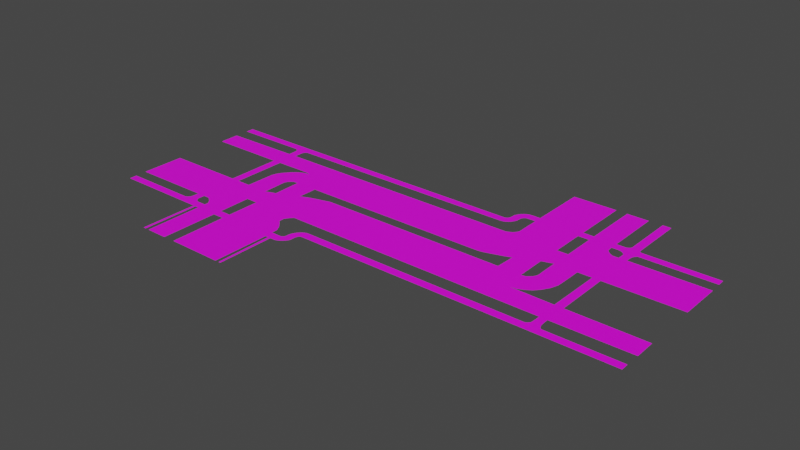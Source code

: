 # Source: untitled.blend  (saved by Blender 2.90.8; exported with 4.5.12 LTS)
import bpy
from mathutils import Matrix  # noqa: F401  (used for matrix-valued properties, if any)

bpy.ops.wm.read_factory_settings(use_empty=True)
scene = bpy.context.scene
scene.name = 'Scene'

# ---- collections
col_collection = bpy.data.collections.new('Collection'); scene.collection.children.link(col_collection)

# ---- images (referenced by path relative to the original .blend; pixels are not part of the script)
import os
ASSET_DIR = os.environ.get("B2B_ASSET_DIR", "")  # directory of the original .blend (textures are referenced by path, not embedded)
HERE = os.path.dirname(os.path.abspath(__file__))  # packed textures are extracted next to this script under _unpacked/

def load_image(name, relpath, width, height, colorspace="sRGB"):
    """Load a texture the original file referenced (path relative to the .blend, or extracted next to this script)."""
    p = next((c for c in (os.path.join(HERE, relpath), os.path.join(ASSET_DIR, relpath)) if relpath and os.path.exists(c)), "")
    if p:
        img = bpy.data.images.load(p, check_existing=True)
        img.name = name
    else:  # same state as the original file: an image datablock whose file is absent (Cycles renders it pink)
        img = bpy.data.images.new(name, width, height)
        img.source = "FILE"
        img.filepath = "//" + (relpath or name)
    img.colorspace_settings.name = colorspace
    return img
img_kruispunt_sketch_v2_id_png = load_image('kruispunt_sketch_V2-ID.png', 'kruispunt_sketch_V2-ID.png', 1024, 1024, 'sRGB')

# ---- materials (node trees are filled in below, after node groups)
mat_material_001 = bpy.data.materials.new('Material.001')
mat_material_001.use_transparent_shadow = False
mat_material_002 = bpy.data.materials.new('Material.002')
mat_material_002.use_transparent_shadow = False

# ---- material node trees
mat_material_001.use_nodes = True; mat_material_001.node_tree.nodes.clear()
_N = mat_material_001.node_tree.nodes; _L = mat_material_001.node_tree.links
n0 = _N.new('ShaderNodeBsdfPrincipled'); n0.name = 'Principled BSDF'; n0.location = (0, 300)
n0.distribution = 'GGX'
n0.subsurface_method = 'BURLEY'
n0.inputs[3].default_value = 1.45
n0.inputs[27].default_value = (0.0, 0.0, 0.0, 1.0)
n0.inputs[28].default_value = 1.0
n1 = _N.new('ShaderNodeOutputMaterial'); n1.name = 'Material Output'; n1.location = (300, 300)
n2 = _N.new('ShaderNodeTexImage'); n2.name = 'Image Texture'; n2.location = (-300, 300)
n2.label = 'Base Color'
n2.image = img_kruispunt_sketch_v2_id_png
_L.new(n0.outputs[0], n1.inputs[0])
_L.new(n2.outputs[0], n0.inputs[0])
n1.is_active_output = True
mat_material_002.use_nodes = True; mat_material_002.node_tree.nodes.clear()
_N = mat_material_002.node_tree.nodes; _L = mat_material_002.node_tree.links
n0 = _N.new('ShaderNodeBsdfPrincipled'); n0.name = 'Principled BSDF'; n0.location = (0, 300)
n0.distribution = 'GGX'
n0.subsurface_method = 'BURLEY'
n0.inputs[3].default_value = 1.45
n0.inputs[27].default_value = (0.0, 0.0, 0.0, 1.0)
n0.inputs[28].default_value = 1.0
n1 = _N.new('ShaderNodeOutputMaterial'); n1.name = 'Material Output'; n1.location = (300, 300)
_L.new(n0.outputs[0], n1.inputs[0])
n1.is_active_output = True

# ---- world
world_world = bpy.data.worlds.new('World'); scene.world = world_world
world_world.use_nodes = True; world_world.node_tree.nodes.clear()
_N = world_world.node_tree.nodes; _L = world_world.node_tree.links
n0 = _N.new('ShaderNodeOutputWorld'); n0.name = 'World Output'; n0.location = (300, 300)
n1 = _N.new('ShaderNodeBackground'); n1.name = 'Background'; n1.location = (10, 300)
n1.inputs[0].default_value = (0.05088, 0.05088, 0.05088, 1.0)
_L.new(n1.outputs[0], n0.inputs[0])
n0.is_active_output = True
world_world.color = (0.05088, 0.05088, 0.05088)
world_world.use_sun_shadow = False
world_world.sun_shadow_jitter_overblur = 0.0

# ---- meshes
me_plane = bpy.data.meshes.new('Plane')
me_plane.from_pydata([(-2.502, -0.2647, 0.0), (-1.344, -0.2647, 0.0), (-2.502, -0.6756, 0.0), (-1.635, -0.6734, 0.0), (-1.354, -0.4701, 0.0), (-1.352, -0.7834, 0.0), (-1.586, -0.7081, 0.0), (-1.35, -1.405, 0.0), (-1.552, -1.404, 0.0), (-1.557, -0.7864, 0.0), (-1.556, -0.7499, 0.0), (-1.161, -0.2006, 0.0), (-0.9372, -0.1003, 0.0), (-0.751, -0.05045, 0.0), (1.039, -0.05, 0.0), (1.036, -0.4724, 0.0), (-0.7752, -0.4717, 0.0), (-1.241, -0.4709, 0.0), (-0.8022, -0.498, 0.0), (-0.8312, -0.5413, 0.0), (-0.726, -1.406, 0.0), (-1.239, -1.402, 0.0), (-0.8309, -0.5953, 0.0), (-0.8005, -0.6228, 0.0), (-0.7549, -0.6749, 0.0), (-0.7282, -0.727, 0.0), (1.566, 0.07062, 0.0), (1.564, -0.0008496, 0.0), (1.541, -0.07389, 0.0), (1.499, -0.1422, 0.0), (1.455, -0.1901, 0.0), (1.404, -0.2222, 0.0), (1.352, -0.2464, 0.0), (1.293, -0.2565, 0.0), (2.498, -0.2649, 0.0), (2.5, -0.4671, 0.0), (1.046, 0.1373, 0.0), (1.253, 0.4632, 0.0), (1.252, 0.2317, 0.0), (1.256, -0.05337, 0.0), (1.298, -0.04398, 0.0), (1.319, -0.02672, 0.0), (1.338, -0.009455, 0.0), (1.35, 0.009382, 0.0), (1.359, 0.03452, 0.0), (1.358, 0.06752, 0.0), (1.359, 1.404, 0.0), (1.565, 1.404, 0.0), (1.569, 0.7312, 0.0), (1.588, 0.7053, 0.0), (1.614, 0.6845, 0.0), (1.641, 0.6704, 0.0), (2.5, 0.6733, 0.0), (2.498, 0.2682, 0.0), (1.568, 0.2632, 0.0), (1.356, 0.2636, 0.0), (1.359, 0.4637, 0.0), (1.252, 1.407, 0.0), (0.8317, 1.405, 0.0), (0.8344, 0.5446, 0.0), (0.8252, 0.5275, 0.0), (0.8134, 0.5105, 0.0), (0.8003, 0.4973, 0.0), (0.7806, 0.4868, 0.0), (0.7622, 0.4777, 0.0), (0.7438, 0.4711, 0.0), (0.991, 0.1163, 0.0), (0.9346, 0.09794, 0.0), (0.8664, 0.07695, 0.0), (0.8126, 0.06121, 0.0), (0.768, 0.05333, 0.0), (-2.498, 0.4598, 0.0), (-2.498, 0.2648, 0.0), (-1.349, 0.2671, 0.0), (-1.33, 0.2634, 0.0), (-1.312, 0.257, 0.0), (-1.301, 0.2498, 0.0), (-1.331, 0.2488, 0.0), (-1.352, 0.2443, 0.0), (-1.372, 0.2352, 0.0), (-1.392, 0.2261, 0.0), (-1.412, 0.2133, 0.0), (-1.425, 0.2042, 0.0), (-1.443, 0.1887, 0.0), (-1.462, 0.1705, 0.0), (-1.478, 0.1523, 0.0), (-1.495, 0.1322, 0.0), (-1.511, 0.1149, 0.0), (-1.521, 0.09577, 0.0), (-1.533, 0.07482, 0.0), (-1.543, 0.05295, 0.0), (-1.547, 0.03564, 0.0), (-1.552, 0.01559, 0.0), (-1.556, -0.2647, 0.0), (-1.347, -0.02327, 0.0), (-1.341, -0.00359, 0.0), (-1.33, 0.01347, 0.0), (-1.313, 0.02921, 0.0), (-1.294, 0.04102, 0.0), (-1.276, 0.04627, 0.0), (-1.246, 0.04758, 0.0), (-1.243, -0.23, 0.0), (-1.035, -0.14, 0.0), (-1.033, 0.04763, 0.0), (-0.7228, -0.8606, 0.0), (-0.7262, -0.783, 0.0), (-0.6898, -1.405, 0.0), (-0.6704, -1.405, 0.0), (-0.6667, -0.861, 0.0), (-0.4667, -0.6819, 0.0), (2.498, -0.6778, 0.0), (2.497, -0.6031, 0.0), (1.819, -0.6048, 0.0), (1.653, -0.6026, 0.0), (-0.4771, -0.6047, 0.0), (-0.6294, -0.7839, 0.0), (-0.6932, -0.8599, 0.0), (-0.6202, -0.8604, 0.0), (-0.6063, -0.8571, 0.0), (-0.5917, -0.8519, 0.0), (-0.5741, -0.8418, 0.0), (-0.5578, -0.8286, 0.0), (-0.5433, -0.8136, 0.0), (-0.5306, -0.7992, 0.0), (-0.5228, -0.7854, 0.0), (-0.5199, -0.7723, 0.0), (-0.5189, -0.7352, 0.0), (-0.5185, -0.7183, 0.0), (-0.5132, -0.7052, 0.0), (-0.5085, -0.6938, 0.0), (-0.4995, -0.6862, 0.0), (-0.485, -0.6834, 0.0), (-0.5157, -0.6126, 0.0), (-0.5355, -0.6239, 0.0), (-0.5524, -0.64, 0.0), (-0.568, -0.6564, 0.0), (-0.5793, -0.6754, 0.0), (-0.5885, -0.6957, 0.0), (-0.5943, -0.7203, 0.0), (-0.5958, -0.7567, 0.0), (-0.6016, -0.7685, 0.0), (-0.6142, -0.779, 0.0), (-0.4974, -0.6065, 0.0), (1.81, -0.6039, 0.0), (1.8, -0.6009, 0.0), (1.793, -0.5936, 0.0), (1.785, -0.5827, 0.0), (1.778, -0.5633, 0.0), (1.776, -0.5489, 0.0), (1.773, -0.4987, 0.0), (1.694, -0.5782, 0.0), (1.681, -0.5919, 0.0), (1.67, -0.5997, 0.0), (1.701, -0.4717, 0.0), (1.773, -0.4722, 0.0), (1.699, -0.5634, 0.0), (1.7, -0.5428, 0.0), (1.701, -0.5252, 0.0), (1.701, -0.4839, 0.0), (1.696, -0.2622, 0.0), (1.775, -0.2623, 0.0), (1.775, 0.2628, 0.0), (1.701, 0.2634, 0.0), (1.566, 0.8617, 0.0), (1.566, 0.7854, 0.0), (1.698, 0.6707, 0.0), (1.77, 0.6726, 0.0), (1.699, 0.7274, 0.0), (1.697, 0.7433, 0.0), (1.689, 0.7561, 0.0), (1.676, 0.7678, 0.0), (1.664, 0.776, 0.0), (1.652, 0.7806, 0.0), (1.641, 0.7832, 0.0), (1.625, 0.7847, 0.0), (1.655, 0.8613, 0.0), (1.664, 0.8633, 0.0), (1.671, 0.8668, 0.0), (1.678, 0.8717, 0.0), (1.684, 0.8773, 0.0), (1.689, 0.8842, 0.0), (1.694, 0.8953, 0.0), (1.695, 1.405, 0.0), (1.775, 1.405, 0.0), (1.773, 0.8966, 0.0), (1.773, 0.8862, 0.0), (1.774, 0.8791, 0.0), (1.776, 0.8727, 0.0), (1.78, 0.8675, 0.0), (1.785, 0.8628, 0.0), (1.793, 0.8594, 0.0), (1.802, 0.8584, 0.0), (2.496, 0.8584, 0.0), (2.496, 0.7872, 0.0), (1.811, 0.7854, 0.0), (1.804, 0.7842, 0.0), (1.798, 0.781, 0.0), (1.794, 0.7768, 0.0), (1.789, 0.7709, 0.0), (1.785, 0.7652, 0.0), (1.782, 0.759, 0.0), (1.778, 0.7514, 0.0), (1.775, 0.743, 0.0), (1.772, 0.7312, 0.0), (1.771, 0.7134, 0.0), (1.77, 0.6942, 0.0), (1.358, 0.8614, 0.0), (1.358, 0.7855, 0.0), (1.252, 0.7862, 0.0), (1.253, 0.8625, 0.0), (0.8323, 0.8597, 0.0), (0.833, 0.7862, 0.0), (-1.69, 0.4681, 0.0), (-1.769, 0.467, 0.0), (-1.768, 0.5502, 0.0), (-1.77, 0.5603, 0.0), (-1.773, 0.5682, 0.0), (-1.777, 0.5768, 0.0), (-1.783, 0.5835, 0.0), (-1.79, 0.5894, 0.0), (-1.798, 0.5938, 0.0), (-1.808, 0.598, 0.0), (-1.815, 0.5992, 0.0), (-2.499, 0.5986, 0.0), (-2.5, 0.6758, 0.0), (0.5775, 0.6767, 0.0), (0.5876, 0.6767, 0.0), (0.5968, 0.6782, 0.0), (0.6045, 0.6811, 0.0), (0.6127, 0.6858, 0.0), (0.6193, 0.6924, 0.0), (0.6234, 0.6983, 0.0), (0.6264, 0.7063, 0.0), (0.6284, 0.7157, 0.0), (0.6305, 0.7299, 0.0), (0.6311, 0.7509, 0.0), (0.6317, 0.7619, 0.0), (0.6352, 0.7731, 0.0), (0.6394, 0.7817, 0.0), (0.6447, 0.7909, 0.0), (0.6503, 0.8009, 0.0), (0.6568, 0.8104, 0.0), (0.6645, 0.8199, 0.0), (0.6746, 0.8293, 0.0), (0.6864, 0.8394, 0.0), (0.7012, 0.8488, 0.0), (0.7163, 0.8556, 0.0), (0.7311, 0.8586, 0.0), (0.7509, 0.8604, 0.0), (0.7843, 0.8604, 0.0), (0.7525, 0.7856, 0.0), (0.7439, 0.7848, 0.0), (0.7371, 0.7827, 0.0), (0.7303, 0.7785, 0.0), (0.7247, 0.7735, 0.0), (0.7209, 0.7688, 0.0), (0.7158, 0.7623, 0.0), (0.7126, 0.7564, 0.0), (0.709, 0.749, 0.0), (0.7078, 0.7395, 0.0), (0.7075, 0.7283, 0.0), (0.707, 0.707, 0.0), (0.7057, 0.6978, 0.0), (0.7018, 0.6858, 0.0), (0.6973, 0.6766, 0.0), (0.6912, 0.6673, 0.0), (0.6848, 0.6569, 0.0), (0.6761, 0.6448, 0.0), (0.6665, 0.6345, 0.0), (0.6552, 0.6268, 0.0), (0.6389, 0.6162, 0.0), (0.6217, 0.6101, 0.0), (0.6042, 0.6071, 0.0), (0.5832, 0.6061, 0.0), (0.561, 0.6059, 0.0), (-1.637, 0.6016, 0.0), (-1.651, 0.6007, 0.0), (-1.664, 0.5974, 0.0), (-1.674, 0.5906, 0.0), (-1.68, 0.5829, 0.0), (-1.685, 0.5738, 0.0), (-1.689, 0.5649, 0.0), (-1.691, 0.5507, 0.0), (-1.77, 0.2631, 0.0), (-1.691, 0.2645, 0.0), (-1.77, -0.2639, 0.0), (-1.692, -0.2639, 0.0), (-1.77, -0.6741, 0.0), (-1.693, -0.6738, 0.0), (-1.556, -0.8619, 0.0), (-1.77, -0.7312, 0.0), (-1.772, -0.7475, 0.0), (-1.777, -0.7596, 0.0), (-1.788, -0.7702, 0.0), (-1.8, -0.7812, 0.0), (-1.815, -0.7868, 0.0), (-2.496, -0.7851, 0.0), (-2.496, -0.8581, 0.0), (-1.615, -0.8609, 0.0), (-1.616, -1.404, 0.0), (-1.591, -1.404, 0.0), (-1.592, -0.8613, 0.0), (-1.645, -0.7861, 0.0), (-1.652, -0.7846, 0.0), (-1.66, -0.7811, 0.0), (-1.671, -0.7734, 0.0), (-1.68, -0.7642, 0.0), (-1.686, -0.7547, 0.0), (-1.691, -0.7456, 0.0), (-1.693, -0.7349, 0.0), (-1.693, -0.6832, 0.0), (-1.352, -0.8635, 0.0), (-1.242, -0.7853, 0.0), (-1.242, -0.8631, 0.0)], [], [(43, 42, 28), (37, 55, 56), (57, 59, 37, 208, 209), (59, 60, 37), (61, 37, 60), (62, 37, 61), (63, 37, 62), (64, 37, 63), (65, 37, 64), (37, 65, 36), (66, 36, 65), (67, 66, 65), (68, 67, 65), (69, 68, 65), (70, 69, 65), (71, 72, 65, 212, 213), (72, 283, 284, 73, 65), (74, 65, 73), (75, 65, 74), (76, 65, 75), (65, 76, 70), (103, 70, 76), (100, 103, 76), (101, 103, 100), (11, 103, 101), (102, 103, 11), (100, 76, 99), (76, 77, 99), (99, 77, 98), (77, 78, 98), (79, 98, 78), (98, 79, 97), (79, 80, 97), (81, 97, 80), (82, 97, 81), (83, 97, 82), (84, 97, 83), (97, 84, 96), (84, 85, 96), (86, 96, 85), (87, 96, 86), (88, 96, 87), (89, 96, 88), (96, 89, 95), (89, 90, 95), (91, 95, 90), (92, 95, 91), (95, 92, 94), (92, 93, 94), (1, 94, 93), (0, 2, 287, 288, 3), (93, 286, 285, 0, 3), (1, 93, 4), (93, 3, 4), (3, 6, 4), (101, 1, 17), (10, 9, 5), (9, 289, 8, 7), (1, 4, 17), (6, 10, 5), (4, 6, 5), (12, 102, 16), (102, 11, 18), (16, 102, 18), (9, 7, 311, 5), (17, 312, 313, 21, 22), (21, 25, 22), (25, 24, 23), (13, 12, 16), (11, 101, 17), (25, 23, 22), (11, 17, 19), (37, 36, 38), (36, 14, 39), (38, 36, 39), (14, 13, 15), (17, 22, 19), (19, 18, 11), (16, 15, 13), (15, 153, 154, 35, 33), (35, 34, 160, 159, 33), (33, 32, 40), (32, 31, 40), (33, 40, 39), (31, 30, 40), (30, 29, 42), (40, 30, 41), (29, 28, 42), (28, 27, 44), (27, 26, 44), (26, 54, 55), (44, 26, 45), (54, 162, 161, 53, 51), (53, 52, 166, 165, 51), (28, 44, 43), (15, 33, 14), (39, 14, 33), (54, 51, 56), (51, 50, 56), (41, 30, 42), (54, 56, 55), (50, 49, 56), (49, 48, 56), (48, 164, 163, 47, 46), (55, 45, 26), (48, 46, 206, 207, 56), (37, 38, 55), (57, 58, 210, 211, 59), (21, 104, 20), (21, 105, 104), (21, 105, 25), (116, 104, 105), (105, 115, 116), (115, 108, 116), (117, 108, 115), (107, 108, 106), (106, 116, 108), (118, 117, 115), (115, 141, 118), (118, 141, 119), (120, 119, 141), (121, 120, 141), (141, 140, 121), (121, 140, 122), (123, 122, 140), (140, 139, 123), (123, 139, 124), (125, 124, 139), (126, 125, 139), (139, 138, 126), (126, 138, 127), (138, 137, 127), (137, 136, 127), (127, 136, 128), (136, 135, 128), (128, 135, 129), (135, 134, 129), (129, 134, 130), (134, 133, 130), (130, 133, 131), (133, 132, 131), (132, 142, 131), (131, 142, 109), (142, 114, 109), (114, 113, 109), (109, 113, 110), (111, 112, 110), (154, 153, 158), (154, 158, 149), (158, 157, 149), (149, 157, 148), (157, 156, 148), (155, 148, 156), (148, 155, 147), (155, 150, 147), (147, 150, 146), (150, 151, 146), (146, 151, 145), (151, 152, 145), (145, 152, 144), (152, 113, 144), (144, 113, 143), (143, 113, 112), (113, 112, 110), (161, 159, 160), (161, 162, 159), (166, 205, 165), (167, 165, 205), (205, 204, 167), (167, 204, 168), (204, 203, 168), (168, 203, 169), (203, 202, 169), (169, 202, 170), (202, 201, 170), (170, 201, 171), (201, 200, 171), (171, 200, 172), (200, 199, 172), (172, 199, 173), (199, 198, 173), (198, 197, 173), (197, 196, 173), (173, 196, 174), (196, 195, 174), (174, 195, 175), (175, 163, 174), (164, 174, 163), (175, 195, 189), (176, 175, 189), (189, 188, 176), (176, 188, 177), (188, 187, 177), (177, 187, 178), (187, 186, 178), (178, 186, 179), (186, 185, 179), (179, 185, 180), (185, 184, 180), (180, 184, 181), (184, 183, 181), (181, 183, 182), (190, 189, 195), (195, 194, 190), (190, 194, 191), (194, 193, 191), (191, 193, 192), (208, 206, 209), (206, 208, 207), (213, 212, 214), (282, 214, 212), (214, 282, 215), (282, 281, 215), (215, 281, 216), (281, 280, 216), (216, 280, 217), (280, 279, 217), (217, 279, 218), (279, 278, 218), (218, 278, 219), (278, 277, 219), (219, 277, 220), (277, 276, 220), (220, 276, 221), (276, 275, 221), (221, 275, 222), (223, 224, 222), (224, 225, 222), (222, 275, 225), (275, 274, 225), (274, 273, 225), (225, 273, 226), (273, 272, 226), (226, 272, 227), (272, 271, 227), (227, 271, 228), (271, 270, 228), (228, 270, 229), (270, 269, 229), (229, 269, 230), (269, 268, 230), (230, 268, 231), (268, 267, 231), (231, 267, 232), (267, 266, 232), (232, 266, 233), (266, 265, 233), (233, 265, 234), (265, 264, 234), (234, 264, 235), (264, 263, 235), (235, 263, 236), (263, 262, 236), (236, 262, 237), (262, 261, 237), (237, 261, 238), (261, 260, 238), (238, 260, 239), (260, 259, 239), (239, 259, 240), (259, 258, 240), (240, 258, 241), (258, 257, 241), (241, 257, 242), (257, 256, 242), (242, 256, 243), (256, 255, 243), (243, 255, 244), (255, 254, 244), (244, 254, 245), (254, 253, 245), (245, 253, 246), (253, 252, 246), (246, 252, 247), (252, 251, 247), (247, 251, 248), (251, 250, 248), (248, 250, 249), (250, 211, 249), (211, 210, 249), (285, 284, 283), (285, 286, 284), (288, 287, 310), (290, 310, 287), (310, 290, 309), (290, 291, 309), (309, 291, 308), (291, 292, 308), (308, 292, 307), (292, 293, 307), (307, 293, 306), (293, 294, 306), (306, 294, 305), (294, 295, 305), (305, 295, 304), (304, 295, 303), (303, 295, 302), (296, 297, 295), (297, 298, 295), (295, 298, 302), (302, 298, 9), (301, 9, 298), (9, 301, 289), (299, 301, 298), (300, 301, 299), (311, 312, 5), (312, 311, 313)])
_uv = me_plane.uv_layers.new(name='Plane-mesh-map')
_uv.uv.foreach_set('vector', [0.7698, 0.5023, 0.7674, 0.4956, 0.8079, 0.4727, 0.7503, 0.6637, 0.7709, 0.5927, 0.7715, 0.6638, 0.7501, 0.9991, 0.6666, 0.6926, 0.7503, 0.6637, 0.7502, 0.7785, 0.7503, 0.8056, 0.6666, 0.6926, 0.6648, 0.6865, 0.7503, 0.6637, 0.6624, 0.6805, 0.7503, 0.6637, 0.6648, 0.6865, 0.6598, 0.6758, 0.7503, 0.6637, 0.6624, 0.6805, 0.6559, 0.6721, 0.7503, 0.6637, 0.6598, 0.6758, 0.6522, 0.6688, 0.7503, 0.6637, 0.6559, 0.6721, 0.6485, 0.6665, 0.7503, 0.6637, 0.6522, 0.6688, 0.7503, 0.6637, 0.6485, 0.6665, 0.709, 0.5478, 0.6979, 0.5403, 0.709, 0.5478, 0.6485, 0.6665, 0.6867, 0.5338, 0.6979, 0.5403, 0.6485, 0.6665, 0.673, 0.5263, 0.6867, 0.5338, 0.6485, 0.6665, 0.6623, 0.5207, 0.673, 0.5263, 0.6485, 0.6665, 0.6533, 0.5179, 0.6623, 0.5207, 0.6485, 0.6665, 5.558e-05, 0.6624, 5.558e-05, 0.5931, 0.6485, 0.6665, 0.1617, 0.6654, 0.1459, 0.665, 5.558e-05, 0.5931, 0.1458, 0.5925, 0.1614, 0.593, 0.23, 0.5939, 0.6485, 0.6665, 0.2338, 0.5926, 0.6485, 0.6665, 0.23, 0.5939, 0.2373, 0.5904, 0.6485, 0.6665, 0.2338, 0.5926, 0.2394, 0.5878, 0.6485, 0.6665, 0.2373, 0.5904, 0.6485, 0.6665, 0.2394, 0.5878, 0.6533, 0.5179, 0.293, 0.5159, 0.6533, 0.5179, 0.2394, 0.5878, 0.2506, 0.5159, 0.293, 0.5159, 0.2394, 0.5878, 0.251, 0.4172, 0.293, 0.5159, 0.2506, 0.5159, 0.2675, 0.4276, 0.293, 0.5159, 0.251, 0.4172, 0.2928, 0.4492, 0.293, 0.5159, 0.2675, 0.4276, 0.2506, 0.5159, 0.2394, 0.5878, 0.2445, 0.5154, 0.2394, 0.5878, 0.2334, 0.5874, 0.2445, 0.5154, 0.2445, 0.5154, 0.2334, 0.5874, 0.2409, 0.5135, 0.2334, 0.5874, 0.2292, 0.5858, 0.2409, 0.5135, 0.2252, 0.5826, 0.2409, 0.5135, 0.2292, 0.5858, 0.2409, 0.5135, 0.2252, 0.5826, 0.2372, 0.5093, 0.2252, 0.5826, 0.2214, 0.5793, 0.2372, 0.5093, 0.2174, 0.5748, 0.2372, 0.5093, 0.2214, 0.5793, 0.2147, 0.5716, 0.2372, 0.5093, 0.2174, 0.5748, 0.211, 0.5661, 0.2372, 0.5093, 0.2147, 0.5716, 0.2074, 0.5596, 0.2372, 0.5093, 0.211, 0.5661, 0.2372, 0.5093, 0.2074, 0.5596, 0.2338, 0.5038, 0.2074, 0.5596, 0.2041, 0.5531, 0.2338, 0.5038, 0.2008, 0.546, 0.2338, 0.5038, 0.2041, 0.5531, 0.1975, 0.5398, 0.2338, 0.5038, 0.2008, 0.546, 0.1955, 0.533, 0.2338, 0.5038, 0.1975, 0.5398, 0.1932, 0.5256, 0.2338, 0.5038, 0.1955, 0.533, 0.2338, 0.5038, 0.1932, 0.5256, 0.2314, 0.4977, 0.1932, 0.5256, 0.1911, 0.5178, 0.2314, 0.4977, 0.1902, 0.5116, 0.2314, 0.4977, 0.1911, 0.5178, 0.1893, 0.5045, 0.2314, 0.4977, 0.1902, 0.5116, 0.2314, 0.4977, 0.1893, 0.5045, 0.2304, 0.4907, 0.1893, 0.5045, 0.1886, 0.4048, 0.2304, 0.4907, 0.2309, 0.4048, 0.2304, 0.4907, 0.1886, 0.4048, -0.0006599, 0.4048, -0.0006599, 0.2587, 0.1458, 0.2593, 0.1612, 0.2594, 0.1728, 0.2595, 0.1886, 0.4048, 0.1613, 0.4051, 0.1458, 0.4051, -0.0006599, 0.4048, 0.1728, 0.2595, 0.2309, 0.4048, 0.1886, 0.4048, 0.2289, 0.3318, 0.1886, 0.4048, 0.1728, 0.2595, 0.2289, 0.3318, 0.1728, 0.2595, 0.1825, 0.2472, 0.2289, 0.3318, 0.251, 0.4172, 0.2309, 0.4048, 0.2515, 0.3315, 0.1886, 0.2323, 0.1884, 0.2193, 0.2293, 0.2204, 0.1884, 0.2193, 0.1885, 0.1925, 0.1892, -0.0003412, 0.2298, -0.0005546, 0.2309, 0.4048, 0.2289, 0.3318, 0.2515, 0.3315, 0.1825, 0.2472, 0.1886, 0.2323, 0.2293, 0.2204, 0.2289, 0.3318, 0.1825, 0.2472, 0.2293, 0.2204, 0.3123, 0.4633, 0.2928, 0.4492, 0.3447, 0.3312, 0.2928, 0.4492, 0.2675, 0.4276, 0.3393, 0.3219, 0.3447, 0.3312, 0.2928, 0.4492, 0.3393, 0.3219, 0.1884, 0.2193, 0.2298, -0.0005546, 0.2294, 0.1919, 0.2293, 0.2204, 0.2515, 0.3315, 0.2514, 0.2197, 0.2513, 0.192, 0.252, 0.0002685, 0.3335, 0.2873, 0.252, 0.0002685, 0.3541, 0.2404, 0.3335, 0.2873, 0.3541, 0.2404, 0.3487, 0.259, 0.3396, 0.2775, 0.3495, 0.481, 0.3123, 0.4633, 0.3447, 0.3312, 0.2675, 0.4276, 0.251, 0.4172, 0.2515, 0.3315, 0.3541, 0.2404, 0.3396, 0.2775, 0.3335, 0.2873, 0.2675, 0.4276, 0.2515, 0.3315, 0.3335, 0.3065, 0.7503, 0.6637, 0.709, 0.5478, 0.7502, 0.5813, 0.709, 0.5478, 0.7076, 0.4812, 0.751, 0.48, 0.7502, 0.5813, 0.709, 0.5478, 0.751, 0.48, 0.7076, 0.4812, 0.3495, 0.481, 0.7069, 0.331, 0.2515, 0.3315, 0.3335, 0.2873, 0.3335, 0.3065, 0.3335, 0.3065, 0.3393, 0.3219, 0.2675, 0.4276, 0.3447, 0.3312, 0.7069, 0.331, 0.3495, 0.481, 0.7069, 0.331, 0.8399, 0.3312, 0.8543, 0.3311, 0.9999, 0.3329, 0.7584, 0.4078, 0.9999, 0.3329, 0.9993, 0.4048, 0.8547, 0.4057, 0.8389, 0.4057, 0.7584, 0.4078, 0.7584, 0.4078, 0.7702, 0.4113, 0.7593, 0.4833, 0.7702, 0.4113, 0.7806, 0.42, 0.7593, 0.4833, 0.7584, 0.4078, 0.7593, 0.4833, 0.751, 0.48, 0.7806, 0.42, 0.7907, 0.4314, 0.7593, 0.4833, 0.7907, 0.4314, 0.7996, 0.4484, 0.7674, 0.4956, 0.7593, 0.4833, 0.7907, 0.4314, 0.7635, 0.4895, 0.7996, 0.4484, 0.8079, 0.4727, 0.7674, 0.4956, 0.8079, 0.4727, 0.8126, 0.4987, 0.7715, 0.5112, 0.8126, 0.4987, 0.813, 0.5241, 0.7715, 0.5112, 0.813, 0.5241, 0.8134, 0.5926, 0.7709, 0.5927, 0.7715, 0.5112, 0.813, 0.5241, 0.7713, 0.523, 0.8134, 0.5926, 0.8399, 0.5926, 0.8548, 0.5924, 0.9994, 0.5943, 0.828, 0.7373, 0.9994, 0.5943, 0.9998, 0.7384, 0.8538, 0.7381, 0.8394, 0.7375, 0.828, 0.7373, 0.8079, 0.4727, 0.7715, 0.5112, 0.7698, 0.5023, 0.7069, 0.331, 0.7584, 0.4078, 0.7076, 0.4812, 0.751, 0.48, 0.7076, 0.4812, 0.7584, 0.4078, 0.8134, 0.5926, 0.828, 0.7373, 0.7715, 0.6638, 0.828, 0.7373, 0.8227, 0.7424, 0.7715, 0.6638, 0.7635, 0.4895, 0.7907, 0.4314, 0.7674, 0.4956, 0.8134, 0.5926, 0.7715, 0.6638, 0.7709, 0.5927, 0.8227, 0.7424, 0.8173, 0.7497, 0.7715, 0.6638, 0.8173, 0.7497, 0.8135, 0.759, 0.7715, 0.6638, 0.8135, 0.759, 0.813, 0.7782, 0.813, 0.8054, 0.8129, 0.9982, 0.7715, 0.9981, 0.7709, 0.5927, 0.7713, 0.523, 0.813, 0.5241, 0.8135, 0.759, 0.7715, 0.9981, 0.7714, 0.8053, 0.7713, 0.7783, 0.7715, 0.6638, 0.7503, 0.6637, 0.7502, 0.5813, 0.7709, 0.5927, 0.7501, 0.9991, 0.6661, 0.9986, 0.6662, 0.8046, 0.6663, 0.7785, 0.6666, 0.6926, 0.252, 0.0002685, 0.3552, 0.1929, 0.3545, -0.00113, 0.252, 0.0002685, 0.3545, 0.2205, 0.3552, 0.1929, 0.252, 0.0002685, 0.3545, 0.2205, 0.3541, 0.2404, 0.3611, 0.1932, 0.3552, 0.1929, 0.3545, 0.2205, 0.3545, 0.2205, 0.3738, 0.2202, 0.3611, 0.1932, 0.3738, 0.2202, 0.3664, 0.1928, 0.3611, 0.1932, 0.3757, 0.193, 0.3664, 0.1928, 0.3738, 0.2202, 0.3656, -0.0005655, 0.3664, 0.1928, 0.3618, -0.0006321, 0.3618, -0.0006321, 0.3611, 0.1932, 0.3664, 0.1928, 0.3785, 0.1942, 0.3757, 0.193, 0.3738, 0.2202, 0.3738, 0.2202, 0.3769, 0.222, 0.3785, 0.1942, 0.3785, 0.1942, 0.3769, 0.222, 0.3814, 0.196, 0.3849, 0.1996, 0.3814, 0.196, 0.3769, 0.222, 0.3882, 0.2043, 0.3849, 0.1996, 0.3769, 0.222, 0.3769, 0.222, 0.3794, 0.2257, 0.3882, 0.2043, 0.3882, 0.2043, 0.3794, 0.2257, 0.3911, 0.2097, 0.3936, 0.2148, 0.3911, 0.2097, 0.3794, 0.2257, 0.3794, 0.2257, 0.3806, 0.2299, 0.3936, 0.2148, 0.3936, 0.2148, 0.3806, 0.2299, 0.3952, 0.2197, 0.3957, 0.2244, 0.3952, 0.2197, 0.3806, 0.2299, 0.3959, 0.2375, 0.3957, 0.2244, 0.3806, 0.2299, 0.3806, 0.2299, 0.3809, 0.2429, 0.3959, 0.2375, 0.3959, 0.2375, 0.3809, 0.2429, 0.396, 0.2435, 0.3809, 0.2429, 0.382, 0.2516, 0.396, 0.2435, 0.382, 0.2516, 0.3839, 0.2588, 0.396, 0.2435, 0.396, 0.2435, 0.3839, 0.2588, 0.3971, 0.2482, 0.3839, 0.2588, 0.3861, 0.2656, 0.3971, 0.2482, 0.3971, 0.2482, 0.3861, 0.2656, 0.398, 0.2522, 0.3861, 0.2656, 0.3892, 0.2714, 0.398, 0.2522, 0.398, 0.2522, 0.3892, 0.2714, 0.3998, 0.255, 0.3892, 0.2714, 0.3926, 0.2771, 0.3998, 0.255, 0.3998, 0.255, 0.3926, 0.2771, 0.4027, 0.2559, 0.3926, 0.2771, 0.3966, 0.2811, 0.4027, 0.2559, 0.3966, 0.2811, 0.4002, 0.2833, 0.4027, 0.2559, 0.4027, 0.2559, 0.4002, 0.2833, 0.4064, 0.2565, 0.4002, 0.2833, 0.4043, 0.284, 0.4064, 0.2565, 0.4043, 0.284, 0.8303, 0.2847, 0.4064, 0.2565, 0.4064, 0.2565, 0.8303, 0.2847, 0.9993, 0.258, 0.9993, 0.2845, 0.8636, 0.2839, 0.9993, 0.258, 0.8543, 0.3311, 0.8399, 0.3312, 0.8399, 0.3269, 0.8543, 0.3311, 0.8399, 0.3269, 0.8543, 0.3216, 0.8399, 0.3269, 0.84, 0.3122, 0.8543, 0.3216, 0.8543, 0.3216, 0.84, 0.3122, 0.8549, 0.3038, 0.84, 0.3122, 0.8398, 0.306, 0.8549, 0.3038, 0.8395, 0.2986, 0.8549, 0.3038, 0.8398, 0.306, 0.8549, 0.3038, 0.8395, 0.2986, 0.8554, 0.2986, 0.8395, 0.2986, 0.8386, 0.2934, 0.8554, 0.2986, 0.8554, 0.2986, 0.8386, 0.2934, 0.8567, 0.2918, 0.8386, 0.2934, 0.8359, 0.2885, 0.8567, 0.2918, 0.8567, 0.2918, 0.8359, 0.2885, 0.8583, 0.2879, 0.8359, 0.2885, 0.8337, 0.2857, 0.8583, 0.2879, 0.8583, 0.2879, 0.8337, 0.2857, 0.8598, 0.2853, 0.8337, 0.2857, 0.8303, 0.2847, 0.8598, 0.2853, 0.8598, 0.2853, 0.8303, 0.2847, 0.8617, 0.2842, 0.8617, 0.2842, 0.8303, 0.2847, 0.8636, 0.2839, 0.8303, 0.2847, 0.8636, 0.2839, 0.9993, 0.258, 0.8548, 0.5924, 0.8389, 0.4057, 0.8547, 0.4057, 0.8548, 0.5924, 0.8399, 0.5926, 0.8389, 0.4057, 0.8538, 0.7381, 0.8538, 0.7458, 0.8394, 0.7375, 0.8396, 0.7576, 0.8394, 0.7375, 0.8538, 0.7458, 0.8538, 0.7458, 0.8539, 0.7526, 0.8396, 0.7576, 0.8396, 0.7576, 0.8539, 0.7526, 0.8392, 0.7633, 0.8539, 0.7526, 0.8542, 0.759, 0.8392, 0.7633, 0.8392, 0.7633, 0.8542, 0.759, 0.8375, 0.7678, 0.8542, 0.759, 0.8547, 0.7632, 0.8375, 0.7678, 0.8375, 0.7678, 0.8547, 0.7632, 0.8349, 0.772, 0.8547, 0.7632, 0.8553, 0.7661, 0.8349, 0.772, 0.8349, 0.772, 0.8553, 0.7661, 0.8325, 0.7749, 0.8553, 0.7661, 0.8561, 0.7689, 0.8325, 0.7749, 0.8325, 0.7749, 0.8561, 0.7689, 0.8301, 0.7765, 0.8561, 0.7689, 0.8567, 0.771, 0.8301, 0.7765, 0.8301, 0.7765, 0.8567, 0.771, 0.828, 0.7774, 0.8567, 0.771, 0.8575, 0.7731, 0.828, 0.7774, 0.8575, 0.7731, 0.8585, 0.7752, 0.828, 0.7774, 0.8585, 0.7752, 0.8595, 0.7767, 0.828, 0.7774, 0.828, 0.7774, 0.8595, 0.7767, 0.8248, 0.778, 0.8595, 0.7767, 0.8605, 0.7778, 0.8248, 0.778, 0.8248, 0.778, 0.8605, 0.7778, 0.8307, 0.8052, 0.8307, 0.8052, 0.813, 0.8054, 0.8248, 0.778, 0.813, 0.7782, 0.8248, 0.778, 0.813, 0.8054, 0.8307, 0.8052, 0.8605, 0.7778, 0.8568, 0.8058, 0.8325, 0.8059, 0.8307, 0.8052, 0.8568, 0.8058, 0.8568, 0.8058, 0.8557, 0.8074, 0.8325, 0.8059, 0.8325, 0.8059, 0.8557, 0.8074, 0.834, 0.8072, 0.8557, 0.8074, 0.855, 0.8093, 0.834, 0.8072, 0.834, 0.8072, 0.855, 0.8093, 0.8354, 0.8089, 0.855, 0.8093, 0.8546, 0.8116, 0.8354, 0.8089, 0.8354, 0.8089, 0.8546, 0.8116, 0.8365, 0.8109, 0.8546, 0.8116, 0.8544, 0.8141, 0.8365, 0.8109, 0.8365, 0.8109, 0.8544, 0.8141, 0.8376, 0.8134, 0.8544, 0.8141, 0.8544, 0.8178, 0.8376, 0.8134, 0.8376, 0.8134, 0.8544, 0.8178, 0.8385, 0.8173, 0.8544, 0.8178, 0.8548, 0.9987, 0.8385, 0.8173, 0.8385, 0.8173, 0.8548, 0.9987, 0.8389, 0.9987, 0.8584, 0.8045, 0.8568, 0.8058, 0.8605, 0.7778, 0.8605, 0.7778, 0.8619, 0.7782, 0.8584, 0.8045, 0.8584, 0.8045, 0.8619, 0.7782, 0.8602, 0.8042, 0.8619, 0.7782, 0.999, 0.7789, 0.8602, 0.8042, 0.8602, 0.8042, 0.999, 0.7789, 0.999, 0.8042, 0.7502, 0.7785, 0.7714, 0.8053, 0.7503, 0.8056, 0.7714, 0.8053, 0.7502, 0.7785, 0.7713, 0.7783, 0.1459, 0.665, 0.1617, 0.6654, 0.146, 0.6946, 0.1615, 0.6948, 0.146, 0.6946, 0.1617, 0.6654, 0.146, 0.6946, 0.1615, 0.6948, 0.1457, 0.6982, 0.1615, 0.6948, 0.162, 0.6998, 0.1457, 0.6982, 0.1457, 0.6982, 0.162, 0.6998, 0.1451, 0.701, 0.162, 0.6998, 0.1627, 0.703, 0.1451, 0.701, 0.1451, 0.701, 0.1627, 0.703, 0.1442, 0.7041, 0.1627, 0.703, 0.1637, 0.7062, 0.1442, 0.7041, 0.1442, 0.7041, 0.1637, 0.7062, 0.1431, 0.7064, 0.1637, 0.7062, 0.165, 0.709, 0.1431, 0.7064, 0.1431, 0.7064, 0.165, 0.709, 0.1417, 0.7085, 0.165, 0.709, 0.1669, 0.7114, 0.1417, 0.7085, 0.1417, 0.7085, 0.1669, 0.7114, 0.1401, 0.7101, 0.1669, 0.7114, 0.1694, 0.7126, 0.1401, 0.7101, 0.1401, 0.7101, 0.1694, 0.7126, 0.138, 0.7116, 0.1694, 0.7126, 0.1724, 0.7129, 0.138, 0.7116, 0.138, 0.7116, 0.1724, 0.7129, 0.1367, 0.712, -8.41e-05, 0.7118, -0.0002616, 0.7393, 0.1367, 0.712, -0.0002616, 0.7393, 0.6153, 0.7396, 0.1367, 0.712, 0.1367, 0.712, 0.1724, 0.7129, 0.6153, 0.7396, 0.1724, 0.7129, 0.6119, 0.7144, 0.6153, 0.7396, 0.6119, 0.7144, 0.6164, 0.7145, 0.6153, 0.7396, 0.6153, 0.7396, 0.6164, 0.7145, 0.6173, 0.7396, 0.6164, 0.7145, 0.6206, 0.7148, 0.6173, 0.7396, 0.6173, 0.7396, 0.6206, 0.7148, 0.6191, 0.7401, 0.6206, 0.7148, 0.6241, 0.7159, 0.6191, 0.7401, 0.6191, 0.7401, 0.6241, 0.7159, 0.6206, 0.7412, 0.6241, 0.7159, 0.6275, 0.7181, 0.6206, 0.7412, 0.6206, 0.7412, 0.6275, 0.7181, 0.6223, 0.7428, 0.6275, 0.7181, 0.6308, 0.7219, 0.6223, 0.7428, 0.6223, 0.7428, 0.6308, 0.7219, 0.6236, 0.7452, 0.6308, 0.7219, 0.633, 0.7246, 0.6236, 0.7452, 0.6236, 0.7452, 0.633, 0.7246, 0.6244, 0.7473, 0.633, 0.7246, 0.635, 0.7283, 0.6244, 0.7473, 0.6244, 0.7473, 0.635, 0.7283, 0.625, 0.7501, 0.635, 0.7283, 0.6367, 0.7326, 0.625, 0.7501, 0.625, 0.7501, 0.6367, 0.7326, 0.6254, 0.7535, 0.6367, 0.7326, 0.638, 0.7362, 0.6254, 0.7535, 0.6254, 0.7535, 0.638, 0.7362, 0.6258, 0.7585, 0.638, 0.7362, 0.6392, 0.7396, 0.6258, 0.7585, 0.6258, 0.7585, 0.6392, 0.7396, 0.626, 0.766, 0.6392, 0.7396, 0.6401, 0.7428, 0.626, 0.766, 0.626, 0.766, 0.6401, 0.7428, 0.6261, 0.7699, 0.6401, 0.7428, 0.6409, 0.7471, 0.6261, 0.7699, 0.6261, 0.7699, 0.6409, 0.7471, 0.6268, 0.7739, 0.6409, 0.7471, 0.6411, 0.7503, 0.6268, 0.7739, 0.6268, 0.7739, 0.6411, 0.7503, 0.6276, 0.7769, 0.6411, 0.7503, 0.6413, 0.7579, 0.6276, 0.7769, 0.6276, 0.7769, 0.6413, 0.7579, 0.6287, 0.7802, 0.6413, 0.7579, 0.6413, 0.7619, 0.6287, 0.7802, 0.6287, 0.7802, 0.6413, 0.7619, 0.6298, 0.7838, 0.6413, 0.7619, 0.6415, 0.7653, 0.6298, 0.7838, 0.6298, 0.7838, 0.6415, 0.7653, 0.6311, 0.7871, 0.6415, 0.7653, 0.6423, 0.7679, 0.6311, 0.7871, 0.6311, 0.7871, 0.6423, 0.7679, 0.6326, 0.7905, 0.6423, 0.7679, 0.6429, 0.77, 0.6326, 0.7905, 0.6326, 0.7905, 0.6429, 0.77, 0.6347, 0.7939, 0.6429, 0.77, 0.6439, 0.7723, 0.6347, 0.7939, 0.6347, 0.7939, 0.6439, 0.7723, 0.637, 0.7974, 0.6439, 0.7723, 0.6447, 0.774, 0.637, 0.7974, 0.637, 0.7974, 0.6447, 0.774, 0.64, 0.8008, 0.6447, 0.774, 0.6458, 0.7758, 0.64, 0.8008, 0.64, 0.8008, 0.6458, 0.7758, 0.643, 0.8032, 0.6458, 0.7758, 0.6472, 0.7773, 0.643, 0.8032, 0.643, 0.8032, 0.6472, 0.7773, 0.646, 0.8043, 0.6472, 0.7773, 0.6485, 0.778, 0.646, 0.8043, 0.646, 0.8043, 0.6485, 0.778, 0.6499, 0.8049, 0.6485, 0.778, 0.6502, 0.7783, 0.6499, 0.8049, 0.6499, 0.8049, 0.6502, 0.7783, 0.6566, 0.8049, 0.6502, 0.7783, 0.6663, 0.7785, 0.6566, 0.8049, 0.6663, 0.7785, 0.6662, 0.8046, 0.6566, 0.8049, 0.1458, 0.4051, 0.1614, 0.593, 0.1458, 0.5925, 0.1458, 0.4051, 0.1613, 0.4051, 0.1614, 0.593, 0.1612, 0.2594, 0.1458, 0.2593, 0.1612, 0.256, 0.1458, 0.239, 0.1612, 0.256, 0.1458, 0.2593, 0.1612, 0.256, 0.1458, 0.239, 0.1611, 0.2376, 0.1458, 0.239, 0.1453, 0.2332, 0.1611, 0.2376, 0.1611, 0.2376, 0.1453, 0.2332, 0.1614, 0.2338, 0.1453, 0.2332, 0.1442, 0.2289, 0.1614, 0.2338, 0.1614, 0.2338, 0.1442, 0.2289, 0.1625, 0.2306, 0.1442, 0.2289, 0.1422, 0.2251, 0.1625, 0.2306, 0.1625, 0.2306, 0.1422, 0.2251, 0.1638, 0.2272, 0.1422, 0.2251, 0.1398, 0.2212, 0.1638, 0.2272, 0.1638, 0.2272, 0.1398, 0.2212, 0.1655, 0.224, 0.1398, 0.2212, 0.1367, 0.2192, 0.1655, 0.224, 0.1655, 0.224, 0.1367, 0.2192, 0.1676, 0.2212, 0.1676, 0.2212, 0.1367, 0.2192, 0.1693, 0.22, 0.1693, 0.22, 0.1367, 0.2192, 0.1708, 0.2194, 0.0004094, 0.2198, 0.0005231, 0.1938, 0.1367, 0.2192, 0.0005231, 0.1938, 0.1766, 0.1928, 0.1367, 0.2192, 0.1367, 0.2192, 0.1766, 0.1928, 0.1708, 0.2194, 0.1708, 0.2194, 0.1766, 0.1928, 0.1884, 0.2193, 0.1814, 0.1927, 0.1884, 0.2193, 0.1766, 0.1928, 0.1884, 0.2193, 0.1814, 0.1927, 0.1885, 0.1925, 0.1765, -0.0004409, 0.1814, 0.1927, 0.1766, 0.1928, 0.1815, -0.0004409, 0.1814, 0.1927, 0.1765, -0.0004409, 0.2294, 0.1919, 0.2514, 0.2197, 0.2293, 0.2204, 0.2514, 0.2197, 0.2294, 0.1919, 0.2513, 0.192])
me_plane.materials.append(mat_material_001)
me_plane.materials.append(mat_material_002)
me_plane.use_remesh_fix_poles = True
me_plane.use_remesh_preserve_attributes = False
me_plane.use_mirror_vertex_groups = False
me_plane.update()

# ---- objects
ob_plane = bpy.data.objects.new('Plane', me_plane)
ob_empty = bpy.data.objects.new('Empty', img_kruispunt_sketch_v2_id_png)

# ---- transforms, parenting, visibility, modifiers, constraints
ob_plane.location = (0.0, 0.0, 0.0)
ob_plane.lineart.crease_threshold = 0.0
ob_empty.location = (0.0, 0.0, 0.0)
ob_empty.empty_display_type = 'IMAGE'
ob_empty.empty_display_size = 5.0
ob_empty.lineart.crease_threshold = 0.0

# ---- collection membership
col_collection.objects.link(ob_plane)
col_collection.objects.link(ob_empty)

# ---- scene / render settings (as saved in the file)
scene.frame_start = 1; scene.frame_end = 250; scene.frame_set(1)
scene.render.engine = 'BLENDER_EEVEE_NEXT'
scene.cycles.use_denoising = False
scene.cycles.samples = 128
scene.cycles.sampling_pattern = 'TABULATED_SOBOL'
scene.cycles.use_adaptive_sampling = False
scene.cycles.use_light_tree = False
scene.view_settings.view_transform = 'Filmic'
bpy.context.view_layer.update()

# ---- added for rendering (the .blend has no active camera and no usable light): camera, sun
cam_auto = bpy.data.cameras.new('AutoCamera')
cam_auto.lens = 50.0
cam_auto.sensor_width = 36.0
cam_auto.clip_end = 1000.0
ob_auto_camera = bpy.data.objects.new('AutoCamera', cam_auto)
scene.collection.objects.link(ob_auto_camera)
ob_auto_camera.location = (5.30916, -6.37167, 4.24784)
ob_auto_camera.rotation_euler = (1.09748, -7.21219e-08, 0.694738)
scene.camera = ob_auto_camera
light_auto_sun = bpy.data.lights.new('AutoSun', 'SUN')
light_auto_sun.energy = 3.0
light_auto_sun.angle = 0.0523599
ob_auto_sun = bpy.data.objects.new('AutoSun', light_auto_sun)
scene.collection.objects.link(ob_auto_sun)
ob_auto_sun.rotation_euler = (0.872665, 0.174533, 0.523599)
bpy.context.view_layer.update()
